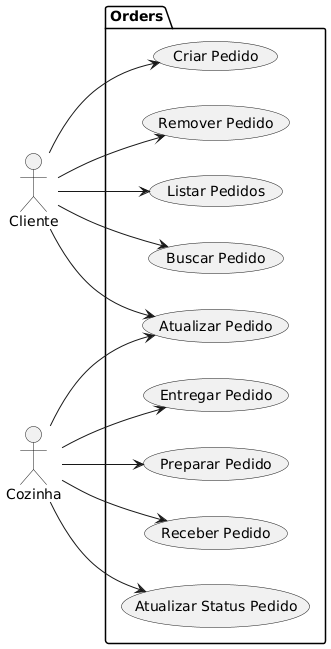

The diagram above was rendered by PlantUML. Its source (embedded in the PNG):
@startuml
left to right direction

actor Cliente


package Orders {
  usecase "Criar Pedido" as UC_CriarPedido
  usecase "Atualizar Pedido" as UC_AtualizarPedido
  usecase "Buscar Pedido" as UC_BuscarPedido
  usecase "Listar Pedidos" as UC_ListarPedidos
  usecase "Remover Pedido" as UC_RemoverPedido
  usecase "Atualizar Status Pedido" as UC_AtualizarStatusPedido
  usecase "Receber Pedido" as UC_ReceberPedido
  usecase "Preparar Pedido" as UC_PrepararPedido
  usecase "Entregar Pedido" as UC_EntregarPedido
}

' Relações
Cliente --> UC_CriarPedido
Cliente --> UC_AtualizarPedido
Cliente --> UC_BuscarPedido
Cliente --> UC_ListarPedidos
Cliente --> UC_RemoverPedido
Cozinha --> UC_PrepararPedido
Cozinha --> UC_ReceberPedido
Cozinha --> UC_AtualizarPedido
Cozinha --> UC_AtualizarStatusPedido
Cozinha --> UC_EntregarPedido
@enduml